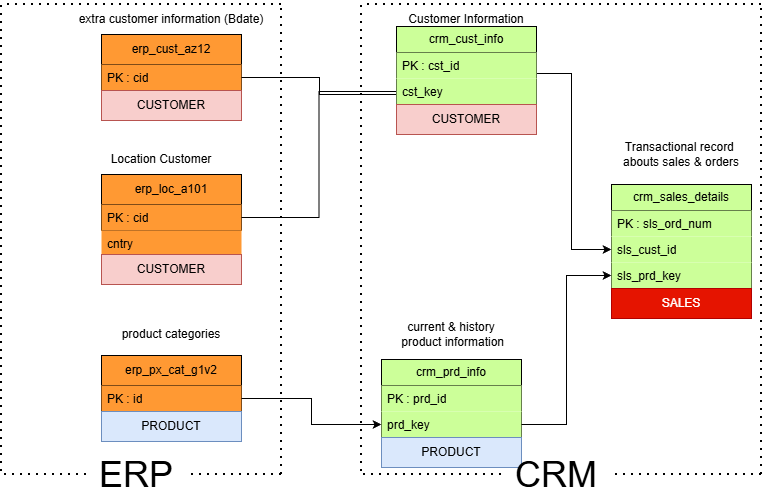

The diagram above was exported from draw.io. Its source (the exported page's mxGraphModel, read from the mxfile embedded in the PNG):
<mxGraphModel dx="1001" dy="550" grid="1" gridSize="10" guides="1" tooltips="1" connect="1" arrows="1" fold="1" page="1" pageScale="1" pageWidth="850" pageHeight="1100" math="0" shadow="0">
  <root>
    <mxCell id="0" />
    <mxCell id="1" parent="0" />
    <mxCell id="IEkP2t-81t3QFxM93pI3-5" parent="1" style="swimlane;fontStyle=0;childLayout=stackLayout;horizontal=1;startSize=26;fillColor=#CCFF99;horizontalStack=0;resizeParent=1;resizeParentMax=0;resizeLast=0;collapsible=1;marginBottom=0;whiteSpace=wrap;html=1;movable=1;resizable=1;rotatable=1;deletable=1;editable=1;locked=0;connectable=1;" value="crm_prd_info" vertex="1">
      <mxGeometry height="108" width="140" x="410" y="365" as="geometry" />
    </mxCell>
    <mxCell id="IEkP2t-81t3QFxM93pI3-6" parent="IEkP2t-81t3QFxM93pI3-5" style="text;strokeColor=none;fillColor=#CCFF99;align=left;verticalAlign=top;spacingLeft=4;spacingRight=4;overflow=hidden;rotatable=1;points=[[0,0.5],[1,0.5]];portConstraint=eastwest;whiteSpace=wrap;html=1;movable=1;resizable=1;deletable=1;editable=1;locked=0;connectable=1;" value="PK : prd_id" vertex="1">
      <mxGeometry height="26" width="140" y="26" as="geometry" />
    </mxCell>
    <mxCell id="IEkP2t-81t3QFxM93pI3-14" parent="IEkP2t-81t3QFxM93pI3-5" style="text;strokeColor=none;fillColor=#CCFF99;align=left;verticalAlign=top;spacingLeft=4;spacingRight=4;overflow=hidden;rotatable=1;points=[[0,0.5],[1,0.5]];portConstraint=eastwest;whiteSpace=wrap;html=1;movable=1;resizable=1;deletable=1;editable=1;locked=0;connectable=1;" value="prd_key" vertex="1">
      <mxGeometry height="26" width="140" y="52" as="geometry" />
    </mxCell>
    <mxCell id="tkWra68nFaQMoim4FPHc-1" parent="IEkP2t-81t3QFxM93pI3-5" style="text;html=1;strokeColor=#6c8ebf;fillColor=#dae8fc;align=center;verticalAlign=middle;whiteSpace=wrap;overflow=hidden;" value="PRODUCT" vertex="1">
      <mxGeometry height="30" width="140" y="78" as="geometry" />
    </mxCell>
    <mxCell id="IEkP2t-81t3QFxM93pI3-9" parent="1" style="swimlane;fontStyle=0;childLayout=stackLayout;horizontal=1;startSize=26;fillColor=#CCFF99;horizontalStack=0;resizeParent=1;resizeParentMax=0;resizeLast=0;collapsible=1;marginBottom=0;whiteSpace=wrap;html=1;movable=1;resizable=1;rotatable=1;deletable=1;editable=1;locked=0;connectable=1;" value="crm_sales_details" vertex="1">
      <mxGeometry height="134" width="140" x="640" y="190" as="geometry" />
    </mxCell>
    <mxCell id="IEkP2t-81t3QFxM93pI3-10" parent="IEkP2t-81t3QFxM93pI3-9" style="text;strokeColor=none;fillColor=#CCFF99;align=left;verticalAlign=top;spacingLeft=4;spacingRight=4;overflow=hidden;rotatable=1;points=[[0,0.5],[1,0.5]];portConstraint=eastwest;whiteSpace=wrap;html=1;movable=1;resizable=1;deletable=1;editable=1;locked=0;connectable=1;" value="PK : sls_ord_num" vertex="1">
      <mxGeometry height="26" width="140" y="26" as="geometry" />
    </mxCell>
    <mxCell id="IEkP2t-81t3QFxM93pI3-11" parent="IEkP2t-81t3QFxM93pI3-9" style="text;strokeColor=none;fillColor=#CCFF99;align=left;verticalAlign=top;spacingLeft=4;spacingRight=4;overflow=hidden;rotatable=1;points=[[0,0.5],[1,0.5]];portConstraint=eastwest;whiteSpace=wrap;html=1;movable=1;resizable=1;deletable=1;editable=1;locked=0;connectable=1;" value="sls_cust_id" vertex="1">
      <mxGeometry height="26" width="140" y="52" as="geometry" />
    </mxCell>
    <mxCell id="IEkP2t-81t3QFxM93pI3-18" parent="IEkP2t-81t3QFxM93pI3-9" style="text;strokeColor=none;fillColor=#CCFF99;align=left;verticalAlign=top;spacingLeft=4;spacingRight=4;overflow=hidden;rotatable=1;points=[[0,0.5],[1,0.5]];portConstraint=eastwest;whiteSpace=wrap;html=1;movable=1;resizable=1;deletable=1;editable=1;locked=0;connectable=1;" value="sls_prd_key" vertex="1">
      <mxGeometry height="26" width="140" y="78" as="geometry" />
    </mxCell>
    <mxCell id="tkWra68nFaQMoim4FPHc-13" parent="IEkP2t-81t3QFxM93pI3-9" style="text;html=1;strokeColor=#B20000;fillColor=#e51400;align=center;verticalAlign=middle;whiteSpace=wrap;overflow=hidden;fontColor=#ffffff;" value="SALES" vertex="1">
      <mxGeometry height="30" width="140" y="104" as="geometry" />
    </mxCell>
    <mxCell id="IEkP2t-81t3QFxM93pI3-15" edge="1" parent="1" source="IEkP2t-81t3QFxM93pI3-14" style="edgeStyle=orthogonalEdgeStyle;rounded=0;orthogonalLoop=1;jettySize=auto;html=1;entryX=0;entryY=0.5;entryDx=0;entryDy=0;fillColor=#CCFF99;" target="IEkP2t-81t3QFxM93pI3-18">
      <mxGeometry relative="1" as="geometry" />
    </mxCell>
    <mxCell id="IEkP2t-81t3QFxM93pI3-16" edge="1" parent="1" style="edgeStyle=orthogonalEdgeStyle;rounded=0;orthogonalLoop=1;jettySize=auto;html=1;entryX=0;entryY=0.5;entryDx=0;entryDy=0;fillColor=#CCFF99;" target="IEkP2t-81t3QFxM93pI3-11">
      <mxGeometry relative="1" as="geometry">
        <Array as="points">
          <mxPoint x="600" y="79" />
          <mxPoint x="600" y="255" />
        </Array>
        <mxPoint x="565" y="79" as="sourcePoint" />
      </mxGeometry>
    </mxCell>
    <mxCell id="2H4cy-8FJL7Gh3SlSWz1-1" parent="1" style="swimlane;fontStyle=0;childLayout=stackLayout;horizontal=1;startSize=30;fillColor=#FF9933;horizontalStack=0;resizeParent=1;resizeParentMax=0;resizeLast=0;collapsible=1;marginBottom=0;whiteSpace=wrap;html=1;movable=1;resizable=1;rotatable=1;deletable=1;editable=1;locked=0;connectable=1;" value="erp_cust_az12" vertex="1">
      <mxGeometry height="86" width="140" x="130" y="40" as="geometry" />
    </mxCell>
    <mxCell id="2H4cy-8FJL7Gh3SlSWz1-2" parent="2H4cy-8FJL7Gh3SlSWz1-1" style="text;strokeColor=none;fillColor=#FF9933;align=left;verticalAlign=top;spacingLeft=4;spacingRight=4;overflow=hidden;rotatable=1;points=[[0,0.5],[1,0.5]];portConstraint=eastwest;whiteSpace=wrap;html=1;movable=1;resizable=1;deletable=1;editable=1;locked=0;connectable=1;" value="PK : cid" vertex="1">
      <mxGeometry height="26" width="140" y="30" as="geometry" />
    </mxCell>
    <mxCell id="tkWra68nFaQMoim4FPHc-11" parent="2H4cy-8FJL7Gh3SlSWz1-1" style="text;html=1;strokeColor=#b85450;fillColor=#f8cecc;align=center;verticalAlign=middle;whiteSpace=wrap;overflow=hidden;" value="CUSTOMER" vertex="1">
      <mxGeometry height="30" width="140" y="56" as="geometry" />
    </mxCell>
    <mxCell id="2H4cy-8FJL7Gh3SlSWz1-11" connectable="0" parent="1" style="group" value="" vertex="1">
      <mxGeometry height="86" width="140" x="130" y="180" as="geometry" />
    </mxCell>
    <mxCell id="2H4cy-8FJL7Gh3SlSWz1-5" parent="2H4cy-8FJL7Gh3SlSWz1-11" style="swimlane;fontStyle=0;childLayout=stackLayout;horizontal=1;startSize=30;fillColor=#FF9933;horizontalStack=0;resizeParent=1;resizeParentMax=0;resizeLast=0;collapsible=1;marginBottom=0;whiteSpace=wrap;html=1;movable=1;resizable=1;rotatable=1;deletable=1;editable=1;locked=0;connectable=1;" value="erp_loc_a101" vertex="1">
      <mxGeometry height="56" width="140" as="geometry" />
    </mxCell>
    <mxCell id="2H4cy-8FJL7Gh3SlSWz1-6" parent="2H4cy-8FJL7Gh3SlSWz1-5" style="text;strokeColor=none;fillColor=#FF9933;align=left;verticalAlign=top;spacingLeft=4;spacingRight=4;overflow=hidden;rotatable=1;points=[[0,0.5],[1,0.5]];portConstraint=eastwest;whiteSpace=wrap;html=1;movable=1;resizable=1;deletable=1;editable=1;locked=0;connectable=1;" value="PK : cid" vertex="1">
      <mxGeometry height="26" width="140" y="30" as="geometry" />
    </mxCell>
    <mxCell id="2H4cy-8FJL7Gh3SlSWz1-9" parent="2H4cy-8FJL7Gh3SlSWz1-11" style="text;strokeColor=none;fillColor=#FF9933;align=left;verticalAlign=top;spacingLeft=4;spacingRight=4;overflow=hidden;rotatable=1;points=[[0,0.5],[1,0.5]];portConstraint=eastwest;whiteSpace=wrap;html=1;movable=1;resizable=1;deletable=1;editable=1;locked=0;connectable=1;" value="cntry" vertex="1">
      <mxGeometry height="26" width="140" y="56" as="geometry" />
    </mxCell>
    <mxCell id="2H4cy-8FJL7Gh3SlSWz1-13" edge="1" parent="1" source="2H4cy-8FJL7Gh3SlSWz1-2" style="edgeStyle=orthogonalEdgeStyle;rounded=0;orthogonalLoop=1;jettySize=auto;html=1;entryX=0.036;entryY=0.615;entryDx=0;entryDy=0;entryPerimeter=0;endArrow=none;endFill=0;" target="tkWra68nFaQMoim4FPHc-9">
      <mxGeometry relative="1" as="geometry">
        <Array as="points">
          <mxPoint x="348" y="83" />
          <mxPoint x="348" y="100" />
        </Array>
        <mxPoint x="425" y="100" as="targetPoint" />
      </mxGeometry>
    </mxCell>
    <mxCell id="2H4cy-8FJL7Gh3SlSWz1-15" parent="1" style="swimlane;fontStyle=0;childLayout=stackLayout;horizontal=1;startSize=30;fillColor=#FF9933;horizontalStack=0;resizeParent=1;resizeParentMax=0;resizeLast=0;collapsible=1;marginBottom=0;whiteSpace=wrap;html=1;movable=1;resizable=1;rotatable=1;deletable=1;editable=1;locked=0;connectable=1;" value="erp_px_cat_g1v2" vertex="1">
      <mxGeometry height="86" width="140" x="130" y="361" as="geometry" />
    </mxCell>
    <mxCell id="2H4cy-8FJL7Gh3SlSWz1-16" parent="2H4cy-8FJL7Gh3SlSWz1-15" style="text;strokeColor=none;fillColor=#FF9933;align=left;verticalAlign=top;spacingLeft=4;spacingRight=4;overflow=hidden;rotatable=1;points=[[0,0.5],[1,0.5]];portConstraint=eastwest;whiteSpace=wrap;html=1;movable=1;resizable=1;deletable=1;editable=1;locked=0;connectable=1;" value="PK : id" vertex="1">
      <mxGeometry height="26" width="140" y="30" as="geometry" />
    </mxCell>
    <mxCell id="tkWra68nFaQMoim4FPHc-2" parent="2H4cy-8FJL7Gh3SlSWz1-15" style="text;html=1;strokeColor=#6c8ebf;fillColor=#dae8fc;align=center;verticalAlign=middle;whiteSpace=wrap;overflow=hidden;" value="PRODUCT" vertex="1">
      <mxGeometry height="30" width="140" y="56" as="geometry" />
    </mxCell>
    <mxCell id="2H4cy-8FJL7Gh3SlSWz1-17" edge="1" parent="1" source="2H4cy-8FJL7Gh3SlSWz1-16" style="edgeStyle=orthogonalEdgeStyle;rounded=0;orthogonalLoop=1;jettySize=auto;html=1;entryX=0;entryY=0.5;entryDx=0;entryDy=0;" target="IEkP2t-81t3QFxM93pI3-14">
      <mxGeometry relative="1" as="geometry" />
    </mxCell>
    <mxCell id="2H4cy-8FJL7Gh3SlSWz1-18" parent="1" style="text;html=1;whiteSpace=wrap;strokeColor=none;fillColor=none;align=center;verticalAlign=middle;rounded=0;autosize=1;resizable=0;" value="Transactional record&amp;nbsp;&lt;div&gt;abouts sales &amp;amp; orders&lt;/div&gt;" vertex="1">
      <mxGeometry height="40" width="140" x="640" y="140" as="geometry" />
    </mxCell>
    <mxCell id="2H4cy-8FJL7Gh3SlSWz1-20" parent="1" style="text;html=1;whiteSpace=wrap;strokeColor=none;fillColor=none;align=center;verticalAlign=middle;rounded=0;autosize=1;resizable=0;" value="Customer Information" vertex="1">
      <mxGeometry height="30" width="140" x="425" y="10" as="geometry" />
    </mxCell>
    <mxCell id="2H4cy-8FJL7Gh3SlSWz1-21" parent="1" style="text;html=1;whiteSpace=wrap;strokeColor=none;fillColor=none;align=center;verticalAlign=middle;rounded=0;autosize=1;resizable=0;" value="current &amp;amp; history&lt;div&gt;&amp;nbsp;product information&lt;/div&gt;" vertex="1">
      <mxGeometry height="40" width="130" x="415" y="320" as="geometry" />
    </mxCell>
    <mxCell id="2H4cy-8FJL7Gh3SlSWz1-22" parent="1" style="text;html=1;whiteSpace=wrap;strokeColor=none;fillColor=none;align=center;verticalAlign=middle;rounded=0;autosize=1;resizable=0;" value="product categories" vertex="1">
      <mxGeometry height="30" width="120" x="140" y="325" as="geometry" />
    </mxCell>
    <mxCell id="2H4cy-8FJL7Gh3SlSWz1-23" parent="1" style="text;html=1;whiteSpace=wrap;strokeColor=none;fillColor=none;align=center;verticalAlign=middle;rounded=0;autosize=1;resizable=0;" value="Location Customer" vertex="1">
      <mxGeometry height="30" width="120" x="130" y="150" as="geometry" />
    </mxCell>
    <mxCell id="2H4cy-8FJL7Gh3SlSWz1-24" parent="1" style="text;html=1;whiteSpace=wrap;strokeColor=none;fillColor=none;align=center;verticalAlign=middle;rounded=0;autosize=1;resizable=0;" value="extra customer information (Bdate)" vertex="1">
      <mxGeometry height="30" width="210" x="95" y="10" as="geometry" />
    </mxCell>
    <mxCell id="2H4cy-8FJL7Gh3SlSWz1-30" edge="1" parent="1" style="endArrow=none;dashed=1;html=1;dashPattern=1 3;strokeWidth=2;rounded=0;" value="">
      <mxGeometry height="50" relative="1" width="50" as="geometry">
        <mxPoint x="390" y="477" as="sourcePoint" />
        <mxPoint x="390" y="7" as="targetPoint" />
      </mxGeometry>
    </mxCell>
    <mxCell id="2H4cy-8FJL7Gh3SlSWz1-31" edge="1" parent="1" source="2H4cy-8FJL7Gh3SlSWz1-34" style="endArrow=none;dashed=1;html=1;dashPattern=1 3;strokeWidth=2;rounded=0;" value="">
      <mxGeometry height="50" relative="1" width="50" as="geometry">
        <mxPoint x="790" y="480" as="sourcePoint" />
        <mxPoint x="390" y="480" as="targetPoint" />
      </mxGeometry>
    </mxCell>
    <mxCell id="2H4cy-8FJL7Gh3SlSWz1-32" edge="1" parent="1" style="endArrow=none;dashed=1;html=1;dashPattern=1 3;strokeWidth=2;rounded=0;" value="">
      <mxGeometry height="50" relative="1" width="50" as="geometry">
        <mxPoint x="790" y="10" as="sourcePoint" />
        <mxPoint x="390" y="10" as="targetPoint" />
      </mxGeometry>
    </mxCell>
    <mxCell id="2H4cy-8FJL7Gh3SlSWz1-33" edge="1" parent="1" style="endArrow=none;dashed=1;html=1;dashPattern=1 3;strokeWidth=2;rounded=0;" value="">
      <mxGeometry height="50" relative="1" width="50" as="geometry">
        <mxPoint x="790" y="480" as="sourcePoint" />
        <mxPoint x="790" y="10" as="targetPoint" />
      </mxGeometry>
    </mxCell>
    <mxCell id="2H4cy-8FJL7Gh3SlSWz1-35" edge="1" parent="1" style="endArrow=none;dashed=1;html=1;dashPattern=1 3;strokeWidth=2;rounded=0;" target="2H4cy-8FJL7Gh3SlSWz1-34" value="">
      <mxGeometry height="50" relative="1" width="50" as="geometry">
        <mxPoint x="790" y="480" as="sourcePoint" />
        <mxPoint x="380" y="480" as="targetPoint" />
      </mxGeometry>
    </mxCell>
    <mxCell id="2H4cy-8FJL7Gh3SlSWz1-34" parent="1" style="text;html=1;whiteSpace=wrap;strokeColor=none;fillColor=none;align=center;verticalAlign=middle;rounded=0;autosize=1;resizable=0;" value="&lt;font style=&quot;font-size: 36px;&quot;&gt;CRM&lt;/font&gt;" vertex="1">
      <mxGeometry height="60" width="110" x="530" y="450" as="geometry" />
    </mxCell>
    <mxCell id="2H4cy-8FJL7Gh3SlSWz1-36" edge="1" parent="1" style="endArrow=none;dashed=1;html=1;dashPattern=1 3;strokeWidth=2;rounded=0;" value="">
      <mxGeometry height="50" relative="1" width="50" as="geometry">
        <mxPoint x="30" y="477" as="sourcePoint" />
        <mxPoint x="30" y="7" as="targetPoint" />
      </mxGeometry>
    </mxCell>
    <mxCell id="2H4cy-8FJL7Gh3SlSWz1-37" edge="1" parent="1" source="2H4cy-8FJL7Gh3SlSWz1-40" style="endArrow=none;dashed=1;html=1;dashPattern=1 3;strokeWidth=2;rounded=0;" value="">
      <mxGeometry height="50" relative="1" width="50" as="geometry">
        <mxPoint x="310" y="480" as="sourcePoint" />
        <mxPoint x="30" y="480" as="targetPoint" />
      </mxGeometry>
    </mxCell>
    <mxCell id="2H4cy-8FJL7Gh3SlSWz1-38" edge="1" parent="1" style="endArrow=none;dashed=1;html=1;dashPattern=1 3;strokeWidth=2;rounded=0;" value="">
      <mxGeometry height="50" relative="1" width="50" as="geometry">
        <mxPoint x="310" y="480" as="sourcePoint" />
        <mxPoint x="310" y="10" as="targetPoint" />
      </mxGeometry>
    </mxCell>
    <mxCell id="2H4cy-8FJL7Gh3SlSWz1-39" edge="1" parent="1" style="endArrow=none;dashed=1;html=1;dashPattern=1 3;strokeWidth=2;rounded=0;" value="">
      <mxGeometry height="50" relative="1" width="50" as="geometry">
        <mxPoint x="310" y="10" as="sourcePoint" />
        <mxPoint x="30" y="10" as="targetPoint" />
      </mxGeometry>
    </mxCell>
    <mxCell id="2H4cy-8FJL7Gh3SlSWz1-41" edge="1" parent="1" style="endArrow=none;dashed=1;html=1;dashPattern=1 3;strokeWidth=2;rounded=0;" target="2H4cy-8FJL7Gh3SlSWz1-40" value="">
      <mxGeometry height="50" relative="1" width="50" as="geometry">
        <mxPoint x="310" y="480" as="sourcePoint" />
        <mxPoint x="30" y="480" as="targetPoint" />
      </mxGeometry>
    </mxCell>
    <mxCell id="2H4cy-8FJL7Gh3SlSWz1-40" parent="1" style="text;html=1;whiteSpace=wrap;strokeColor=none;fillColor=none;align=center;verticalAlign=middle;rounded=0;autosize=1;resizable=0;" value="&lt;font style=&quot;font-size: 36px;&quot;&gt;ERP&lt;/font&gt;" vertex="1">
      <mxGeometry height="60" width="100" x="115" y="450" as="geometry" />
    </mxCell>
    <mxCell id="Sy5iTxs4jCNcKAYbX48i-2" edge="1" parent="1" source="2H4cy-8FJL7Gh3SlSWz1-6" style="edgeStyle=orthogonalEdgeStyle;rounded=0;orthogonalLoop=1;jettySize=auto;html=1;entryX=0;entryY=0.5;entryDx=0;entryDy=0;shape=wire;dashed=1;endArrow=none;endFill=0;" target="tkWra68nFaQMoim4FPHc-9">
      <mxGeometry relative="1" as="geometry">
        <mxPoint x="425" y="105" as="targetPoint" />
      </mxGeometry>
    </mxCell>
    <mxCell id="tkWra68nFaQMoim4FPHc-7" parent="1" style="swimlane;fontStyle=0;childLayout=stackLayout;horizontal=1;startSize=26;fillColor=#CCFF99;horizontalStack=0;resizeParent=1;resizeParentMax=0;resizeLast=0;collapsible=1;marginBottom=0;whiteSpace=wrap;html=1;movable=1;resizable=1;rotatable=1;deletable=1;editable=1;locked=0;connectable=1;" value="crm_cust_info" vertex="1">
      <mxGeometry height="108" width="140" x="425" y="32" as="geometry" />
    </mxCell>
    <mxCell id="tkWra68nFaQMoim4FPHc-8" parent="tkWra68nFaQMoim4FPHc-7" style="text;strokeColor=none;fillColor=#CCFF99;align=left;verticalAlign=top;spacingLeft=4;spacingRight=4;overflow=hidden;rotatable=1;points=[[0,0.5],[1,0.5]];portConstraint=eastwest;whiteSpace=wrap;html=1;movable=1;resizable=1;deletable=1;editable=1;locked=0;connectable=1;" value="PK : cst_id" vertex="1">
      <mxGeometry height="26" width="140" y="26" as="geometry" />
    </mxCell>
    <mxCell id="tkWra68nFaQMoim4FPHc-9" parent="tkWra68nFaQMoim4FPHc-7" style="text;strokeColor=none;fillColor=#CCFF99;align=left;verticalAlign=top;spacingLeft=4;spacingRight=4;overflow=hidden;rotatable=1;points=[[0,0.5],[1,0.5]];portConstraint=eastwest;whiteSpace=wrap;html=1;movable=1;resizable=1;deletable=1;editable=1;locked=0;connectable=1;" value="cst_key" vertex="1">
      <mxGeometry height="26" width="140" y="52" as="geometry" />
    </mxCell>
    <mxCell id="tkWra68nFaQMoim4FPHc-3" parent="tkWra68nFaQMoim4FPHc-7" style="text;html=1;strokeColor=#b85450;fillColor=#f8cecc;align=center;verticalAlign=middle;whiteSpace=wrap;overflow=hidden;" value="CUSTOMER" vertex="1">
      <mxGeometry height="30" width="140" y="78" as="geometry" />
    </mxCell>
    <mxCell id="tkWra68nFaQMoim4FPHc-12" parent="1" style="text;html=1;strokeColor=#b85450;fillColor=#f8cecc;align=center;verticalAlign=middle;whiteSpace=wrap;overflow=hidden;" value="CUSTOMER" vertex="1">
      <mxGeometry height="30" width="140" x="130" y="260" as="geometry" />
    </mxCell>
  </root>
</mxGraphModel>